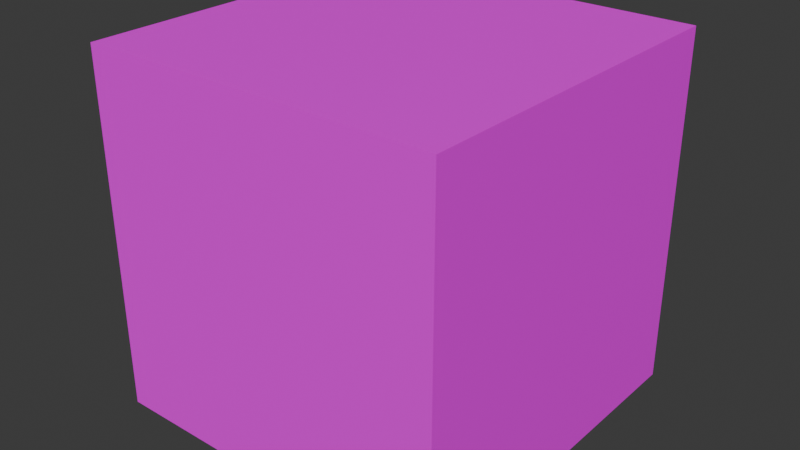 # Source: default_cube.blend  (saved by Blender 4.3.34; exported with 4.5.12 LTS)
import bpy
from mathutils import Matrix  # noqa: F401  (used for matrix-valued properties, if any)

bpy.ops.wm.read_factory_settings(use_empty=True)
scene = bpy.context.scene
scene.name = 'Scene'

# ---- collections
col_collection = bpy.data.collections.new('Collection'); scene.collection.children.link(col_collection)

# ---- images (referenced by path relative to the original .blend; pixels are not part of the script)
import os
ASSET_DIR = os.environ.get("B2B_ASSET_DIR", "")  # directory of the original .blend (textures are referenced by path, not embedded)
HERE = os.path.dirname(os.path.abspath(__file__))  # packed textures are extracted next to this script under _unpacked/

def load_image(name, relpath, width, height, colorspace="sRGB"):
    """Load a texture the original file referenced (path relative to the .blend, or extracted next to this script)."""
    p = next((c for c in (os.path.join(HERE, relpath), os.path.join(ASSET_DIR, relpath)) if relpath and os.path.exists(c)), "")
    if p:
        img = bpy.data.images.load(p, check_existing=True)
        img.name = name
    else:  # same state as the original file: an image datablock whose file is absent (Cycles renders it pink)
        img = bpy.data.images.new(name, width, height)
        img.source = "FILE"
        img.filepath = "//" + (relpath or name)
    img.colorspace_settings.name = colorspace
    return img
img_concrete_diffuse_png = load_image('concrete_diffuse.png', 'concrete_diffuse.png', 1024, 1024, 'sRGB')

# ---- materials (node trees are filled in below, after node groups)
mat_concrete_panels = bpy.data.materials.new('Concrete_panels')
mat_concrete_panels.roughness = 0.5

# ---- material node trees
mat_concrete_panels.use_nodes = True; mat_concrete_panels.node_tree.nodes.clear()
_N = mat_concrete_panels.node_tree.nodes; _L = mat_concrete_panels.node_tree.links
n0 = _N.new('ShaderNodeBsdfPrincipled'); n0.name = 'Principled BSDF'; n0.location = (82, 179)
n0.inputs[3].default_value = 1.45
n0.inputs[27].default_value = (0.0, 0.0, 0.0, 1.0)
n1 = _N.new('ShaderNodeOutputMaterial'); n1.name = 'Material Output'; n1.location = (280, 300)
n2 = _N.new('ShaderNodeTexImage'); n2.name = 'Image Texture'; n2.location = (-754, 300)
n2.image = img_concrete_diffuse_png
n3 = _N.new('ShaderNodeValToRGB'); n3.name = 'Color Ramp'; n3.location = (-297, 2)
while len(n3.color_ramp.elements) > 1: n3.color_ramp.elements.remove(n3.color_ramp.elements[-1])
n3.color_ramp.elements[0].position = 0.04; n3.color_ramp.elements[0].color = (0.0, 0.0, 0.0, 1.0)
_e = n3.color_ramp.elements.new(1.0); _e.color = (0.6234, 0.6234, 0.6234, 1.0)
_L.new(n2.outputs[0], n0.inputs[0])
_L.new(n0.outputs[0], n1.inputs[0])
_L.new(n3.outputs[0], n0.inputs[13])
_L.new(n2.outputs[0], n3.inputs[0])
n1.is_active_output = True

# ---- world
world_world = bpy.data.worlds.new('World'); scene.world = world_world
world_world.use_nodes = True; world_world.node_tree.nodes.clear()
_N = world_world.node_tree.nodes; _L = world_world.node_tree.links
n0 = _N.new('ShaderNodeOutputWorld'); n0.name = 'World Output'; n0.location = (300, 300)
n1 = _N.new('ShaderNodeBackground'); n1.name = 'Background'; n1.location = (10, 300)
n1.inputs[0].default_value = (0.05088, 0.05088, 0.05088, 1.0)
_L.new(n1.outputs[0], n0.inputs[0])
n0.is_active_output = True
world_world.color = (0.05088, 0.05088, 0.05088)
world_world.sun_shadow_jitter_overblur = 0.0

# ---- meshes
me_cube_002 = bpy.data.meshes.new('Cube.002')
me_cube_002.from_pydata([(-1.0, -1.0, -1.0), (-1.0, -1.0, 1.0), (-1.0, 1.0, -1.0), (-1.0, 1.0, 1.0), (1.0, -1.0, -1.0), (1.0, -1.0, 1.0), (1.0, 1.0, -1.0), (1.0, 1.0, 1.0)], [], [(0, 1, 3, 2), (2, 3, 7, 6), (6, 7, 5, 4), (4, 5, 1, 0), (2, 6, 4, 0), (7, 3, 1, 5)])
_uv = me_cube_002.uv_layers.new(name='UVMap')
_uv.uv.foreach_set('vector', [0.0001811, -2.001, 1.001, -2.001, 1.001, -1.0, 0.0001811, -1.0, 0.0001811, -1.0, 1.001, -1.0, 1.001, -0.0001495, 0.0001811, -0.0001495, 0.0001811, -0.0001495, 1.001, -0.0001495, 1.001, 1.0, 0.0001811, 1.0, 0.0001811, 1.0, 1.001, 1.0, 1.001, 2.0, 0.0001811, 2.0, -1.0, -0.0001495, 0.0001811, -0.0001495, 0.0001811, 1.0, -1.0, 1.0, 1.001, -0.0001495, 2.001, -0.0001495, 2.001, 1.0, 1.001, 1.0])
me_cube_002.materials.append(mat_concrete_panels)
me_cube_002.update()

# ---- objects
ob_cube = bpy.data.objects.new('Cube', me_cube_002)

# ---- transforms, parenting, visibility, modifiers, constraints
ob_cube.location = (0.0, 0.0, 0.0)

# ---- collection membership
col_collection.objects.link(ob_cube)

# ---- scene / render settings (as saved in the file)
scene.frame_start = 1; scene.frame_end = 250; scene.frame_set(1)
scene.render.engine = 'BLENDER_EEVEE_NEXT'
bpy.context.view_layer.update()

# ---- added for rendering (the .blend has no active camera and no usable light): camera, sun
cam_auto = bpy.data.cameras.new('AutoCamera')
cam_auto.lens = 50.0
cam_auto.sensor_width = 36.0
cam_auto.clip_end = 1000.0
ob_auto_camera = bpy.data.objects.new('AutoCamera', cam_auto)
scene.collection.objects.link(ob_auto_camera)
ob_auto_camera.location = (3.20507, -3.84609, 2.56406)
ob_auto_camera.rotation_euler = (1.09748, -7.21219e-08, 0.694738)
scene.camera = ob_auto_camera
light_auto_sun = bpy.data.lights.new('AutoSun', 'SUN')
light_auto_sun.energy = 3.0
light_auto_sun.angle = 0.0523599
ob_auto_sun = bpy.data.objects.new('AutoSun', light_auto_sun)
scene.collection.objects.link(ob_auto_sun)
ob_auto_sun.rotation_euler = (0.872665, 0.174533, 0.523599)
bpy.context.view_layer.update()
